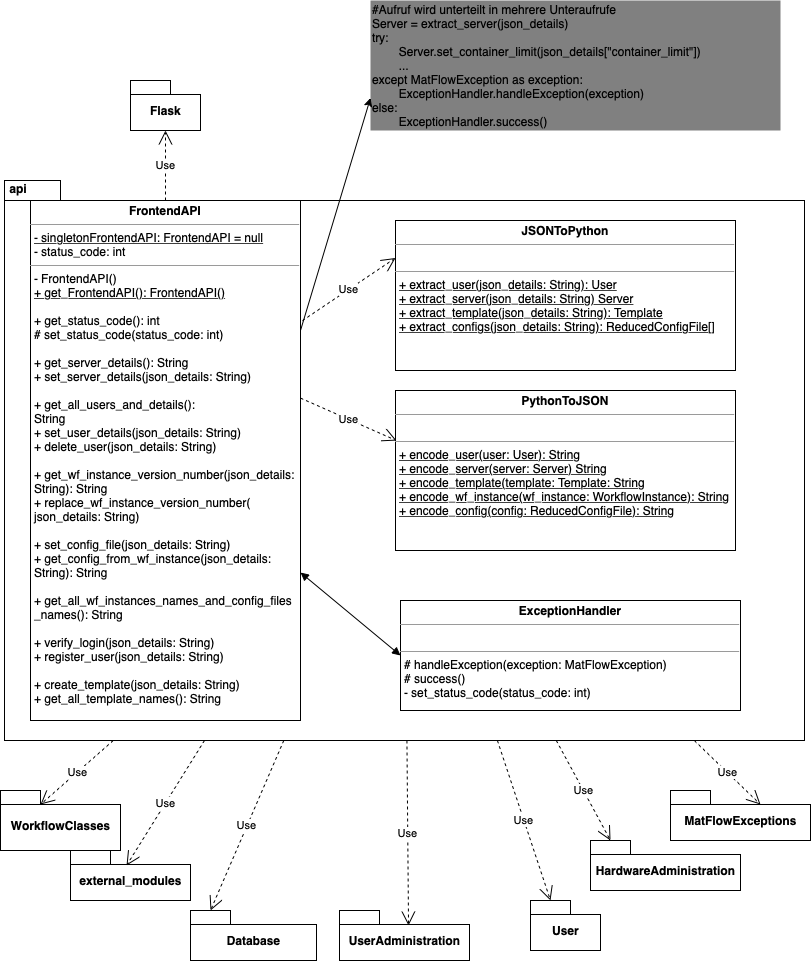

The diagram above was exported from draw.io. Its source (the exported page's mxGraphModel, read from the mxfile embedded in the PNG):
<mxGraphModel dx="830" dy="574" grid="0" gridSize="10" guides="1" tooltips="1" connect="1" arrows="1" fold="1" page="1" pageScale="1" pageWidth="827" pageHeight="1169" math="0" shadow="0">
  <root>
    <mxCell id="WIyWlLk6GJQsqaUBKTNV-0" />
    <mxCell id="WIyWlLk6GJQsqaUBKTNV-1" parent="WIyWlLk6GJQsqaUBKTNV-0" />
    <mxCell id="ITy2yE9yLyRHwH4owhD4-0" value="&amp;nbsp;api" style="shape=folder;fontStyle=1;spacingTop=-5;tabWidth=40;tabHeight=20;tabPosition=left;html=1;align=left;verticalAlign=top;" parent="WIyWlLk6GJQsqaUBKTNV-1" vertex="1">
      <mxGeometry x="14" y="360" width="800" height="560" as="geometry" />
    </mxCell>
    <mxCell id="ITy2yE9yLyRHwH4owhD4-1" value="&lt;p style=&quot;margin: 0px ; margin-top: 4px ; text-align: center&quot;&gt;&lt;b&gt;FrontendAPI&lt;/b&gt;&lt;/p&gt;&lt;hr size=&quot;1&quot;&gt;&lt;p style=&quot;margin: 0px ; margin-left: 4px&quot;&gt;&lt;u&gt;- singletonFrontendAPI: FrontendAPI = null&lt;/u&gt;&lt;/p&gt;&lt;p style=&quot;margin: 0px ; margin-left: 4px&quot;&gt;-&amp;nbsp;status_code: int&lt;/p&gt;&lt;hr size=&quot;1&quot;&gt;&lt;p style=&quot;margin: 0px ; margin-left: 4px&quot;&gt;- FrontendAPI()&lt;/p&gt;&lt;p style=&quot;margin: 0px ; margin-left: 4px&quot;&gt;&lt;u&gt;+ get_FrontendAPI(): FrontendAPI()&lt;/u&gt;&lt;/p&gt;&lt;p style=&quot;margin: 0px ; margin-left: 4px&quot;&gt;&lt;u&gt;&lt;br&gt;&lt;/u&gt;&lt;/p&gt;&lt;p style=&quot;margin: 0px ; margin-left: 4px&quot;&gt;+ get_status_code(): int&lt;/p&gt;&lt;p style=&quot;margin: 0px ; margin-left: 4px&quot;&gt;# set_status_code(status_code: int)&lt;/p&gt;&lt;p style=&quot;margin: 0px ; margin-left: 4px&quot;&gt;&lt;u&gt;&lt;br&gt;&lt;/u&gt;&lt;/p&gt;&lt;p style=&quot;margin: 0px ; margin-left: 4px&quot;&gt;+ get_server_details(): String&lt;br&gt;&lt;/p&gt;&lt;p style=&quot;margin: 0px ; margin-left: 4px&quot;&gt;+ set_server_details(json_details: String)&lt;br&gt;&lt;/p&gt;&lt;p style=&quot;margin: 0px ; margin-left: 4px&quot;&gt;&lt;br&gt;&lt;/p&gt;&lt;p style=&quot;margin: 0px 0px 0px 4px&quot;&gt;+ get_all_users_and_details():&lt;/p&gt;&lt;p style=&quot;margin: 0px 0px 0px 4px&quot;&gt;String&lt;/p&gt;&lt;p style=&quot;margin: 0px 0px 0px 4px&quot;&gt;+ set_user_details(json_details: String)&lt;br&gt;&lt;/p&gt;&lt;p style=&quot;margin: 0px 0px 0px 4px&quot;&gt;+ delete_user(json_details: String)&lt;/p&gt;&lt;p style=&quot;margin: 0px 0px 0px 4px&quot;&gt;&lt;br&gt;&lt;/p&gt;&lt;p style=&quot;margin: 0px 0px 0px 4px&quot;&gt;+ get_wf_instance_version_number(json_details:&lt;/p&gt;&lt;p style=&quot;margin: 0px 0px 0px 4px&quot;&gt;String): String&lt;/p&gt;&lt;p style=&quot;margin: 0px 0px 0px 4px&quot;&gt;+ replace_wf_instance_version_number(&lt;/p&gt;&lt;p style=&quot;margin: 0px 0px 0px 4px&quot;&gt;json_details: String)&lt;/p&gt;&lt;p style=&quot;margin: 0px 0px 0px 4px&quot;&gt;&lt;br&gt;&lt;/p&gt;&lt;p style=&quot;margin: 0px 0px 0px 4px&quot;&gt;+ set_config_file(json_details: String)&lt;/p&gt;&lt;p style=&quot;margin: 0px 0px 0px 4px&quot;&gt;+ get_config_from_wf_instance(json_details:&lt;/p&gt;&lt;p style=&quot;margin: 0px 0px 0px 4px&quot;&gt;String): String&lt;/p&gt;&lt;p style=&quot;margin: 0px 0px 0px 4px&quot;&gt;&lt;br&gt;&lt;/p&gt;&lt;p style=&quot;margin: 0px 0px 0px 4px&quot;&gt;+ get_all_wf_instances_names_and_config_files&lt;/p&gt;&lt;p style=&quot;margin: 0px 0px 0px 4px&quot;&gt;_names(): String&lt;/p&gt;&lt;p style=&quot;margin: 0px 0px 0px 4px&quot;&gt;&lt;br&gt;&lt;/p&gt;&lt;p style=&quot;margin: 0px 0px 0px 4px&quot;&gt;+ verify_login(json_details: String)&lt;/p&gt;&lt;p style=&quot;margin: 0px 0px 0px 4px&quot;&gt;+ register_user(json_details: String)&lt;/p&gt;&lt;p style=&quot;margin: 0px 0px 0px 4px&quot;&gt;&lt;br&gt;&lt;/p&gt;&lt;p style=&quot;margin: 0px 0px 0px 4px&quot;&gt;+ create_template(json_details: String)&lt;br&gt;&lt;/p&gt;&lt;p style=&quot;margin: 0px 0px 0px 4px&quot;&gt;+ get_all_template_names():&amp;nbsp;String&lt;/p&gt;&lt;p style=&quot;margin: 0px 0px 0px 4px&quot;&gt;&lt;br&gt;&lt;/p&gt;" style="verticalAlign=top;align=left;overflow=fill;fontSize=12;fontFamily=Helvetica;html=1;" parent="WIyWlLk6GJQsqaUBKTNV-1" vertex="1">
      <mxGeometry x="40" y="380" width="270" height="520" as="geometry" />
    </mxCell>
    <mxCell id="8ceVI0eCB0W4nKsWAaoD-1" value="&lt;p style=&quot;margin: 0px ; margin-top: 4px ; text-align: center&quot;&gt;&lt;b&gt;JSONToPython&lt;/b&gt;&lt;/p&gt;&lt;hr size=&quot;1&quot;&gt;&lt;p style=&quot;margin: 0px ; margin-left: 4px&quot;&gt;&lt;br&gt;&lt;/p&gt;&lt;hr size=&quot;1&quot;&gt;&lt;p style=&quot;margin: 0px ; margin-left: 4px&quot;&gt;&lt;u&gt;+ extract_user(json_details: String): User&lt;/u&gt;&lt;/p&gt;&lt;p style=&quot;margin: 0px ; margin-left: 4px&quot;&gt;&lt;u&gt;+ extract_server(json_details: String) Server&lt;br&gt;&lt;/u&gt;&lt;/p&gt;&lt;p style=&quot;margin: 0px ; margin-left: 4px&quot;&gt;&lt;u&gt;+ extract_template(json_details: String): Template&lt;/u&gt;&lt;/p&gt;&lt;p style=&quot;margin: 0px ; margin-left: 4px&quot;&gt;&lt;u&gt;+ extract_configs(json_details: String): ReducedConfigFile[]&lt;/u&gt;&lt;/p&gt;" style="verticalAlign=top;align=left;overflow=fill;fontSize=12;fontFamily=Helvetica;html=1;" parent="WIyWlLk6GJQsqaUBKTNV-1" vertex="1">
      <mxGeometry x="405" y="400" width="340" height="150" as="geometry" />
    </mxCell>
    <mxCell id="8ceVI0eCB0W4nKsWAaoD-2" value="&lt;p style=&quot;margin: 0px ; margin-top: 4px ; text-align: center&quot;&gt;&lt;b&gt;PythonToJSON&lt;/b&gt;&lt;/p&gt;&lt;hr size=&quot;1&quot;&gt;&lt;p style=&quot;margin: 0px ; margin-left: 4px&quot;&gt;&lt;br&gt;&lt;/p&gt;&lt;hr size=&quot;1&quot;&gt;&lt;p style=&quot;margin: 0px 0px 0px 4px&quot;&gt;&lt;u&gt;+ encode_user(user: User): String&lt;/u&gt;&lt;/p&gt;&lt;p style=&quot;margin: 0px 0px 0px 4px&quot;&gt;&lt;u&gt;+ encode_server(server: Server) String&lt;br&gt;&lt;/u&gt;&lt;/p&gt;&lt;p style=&quot;margin: 0px 0px 0px 4px&quot;&gt;&lt;u&gt;+ encode_template(template: Template: String&lt;/u&gt;&lt;/p&gt;&lt;p style=&quot;margin: 0px 0px 0px 4px&quot;&gt;&lt;u&gt;+ encode_wf_instance(wf_instance: WorkflowInstance): String&lt;/u&gt;&lt;/p&gt;&lt;p style=&quot;margin: 0px 0px 0px 4px&quot;&gt;&lt;u&gt;+ encode_config(config: ReducedConfigFile): String&lt;/u&gt;&lt;/p&gt;" style="verticalAlign=top;align=left;overflow=fill;fontSize=12;fontFamily=Helvetica;html=1;" parent="WIyWlLk6GJQsqaUBKTNV-1" vertex="1">
      <mxGeometry x="405" y="570" width="340" height="160" as="geometry" />
    </mxCell>
    <mxCell id="9-zKvvg6SYmZYuFb_zkb-0" value="&lt;p style=&quot;margin: 0px ; margin-top: 4px ; text-align: center&quot;&gt;&lt;b&gt;ExceptionHandler&lt;/b&gt;&lt;/p&gt;&lt;hr size=&quot;1&quot;&gt;&lt;p style=&quot;margin: 0px ; margin-left: 4px&quot;&gt;&lt;br&gt;&lt;/p&gt;&lt;hr size=&quot;1&quot;&gt;&lt;p style=&quot;margin: 0px ; margin-left: 4px&quot;&gt;# handleException(exception: MatFlowException)&lt;/p&gt;&lt;p style=&quot;margin: 0px ; margin-left: 4px&quot;&gt;# success()&lt;/p&gt;&lt;p style=&quot;margin: 0px ; margin-left: 4px&quot;&gt;- set_status_code(status_code: int)&lt;/p&gt;" style="verticalAlign=top;align=left;overflow=fill;fontSize=12;fontFamily=Helvetica;html=1;" parent="WIyWlLk6GJQsqaUBKTNV-1" vertex="1">
      <mxGeometry x="410" y="780" width="340" height="110" as="geometry" />
    </mxCell>
    <mxCell id="9-zKvvg6SYmZYuFb_zkb-6" value="Use" style="endArrow=open;endSize=12;dashed=1;html=1;rounded=0;entryX=0;entryY=0;entryDx=40;entryDy=14;entryPerimeter=0;exitX=0.136;exitY=1;exitDx=0;exitDy=0;exitPerimeter=0;" parent="WIyWlLk6GJQsqaUBKTNV-1" source="ITy2yE9yLyRHwH4owhD4-0" target="9-zKvvg6SYmZYuFb_zkb-7" edge="1">
      <mxGeometry width="160" relative="1" as="geometry">
        <mxPoint x="160" y="550" as="sourcePoint" />
        <mxPoint x="165" y="690" as="targetPoint" />
      </mxGeometry>
    </mxCell>
    <mxCell id="9-zKvvg6SYmZYuFb_zkb-7" value="WorkflowClasses" style="shape=folder;fontStyle=1;spacingTop=10;tabWidth=40;tabHeight=14;tabPosition=left;html=1;" parent="WIyWlLk6GJQsqaUBKTNV-1" vertex="1">
      <mxGeometry x="10" y="970" width="120" height="60" as="geometry" />
    </mxCell>
    <mxCell id="9-zKvvg6SYmZYuFb_zkb-9" value="external_modules" style="shape=folder;fontStyle=1;spacingTop=10;tabWidth=40;tabHeight=14;tabPosition=left;html=1;" parent="WIyWlLk6GJQsqaUBKTNV-1" vertex="1">
      <mxGeometry x="80" y="1030" width="120" height="50" as="geometry" />
    </mxCell>
    <mxCell id="9-zKvvg6SYmZYuFb_zkb-10" value="Database" style="shape=folder;fontStyle=1;spacingTop=10;tabWidth=40;tabHeight=14;tabPosition=left;html=1;" parent="WIyWlLk6GJQsqaUBKTNV-1" vertex="1">
      <mxGeometry x="200" y="1090" width="126" height="50" as="geometry" />
    </mxCell>
    <mxCell id="9-zKvvg6SYmZYuFb_zkb-11" value="UserAdministration" style="shape=folder;fontStyle=1;spacingTop=10;tabWidth=40;tabHeight=14;tabPosition=left;html=1;" parent="WIyWlLk6GJQsqaUBKTNV-1" vertex="1">
      <mxGeometry x="349" y="1090" width="130" height="50" as="geometry" />
    </mxCell>
    <mxCell id="9-zKvvg6SYmZYuFb_zkb-12" value="User" style="shape=folder;fontStyle=1;spacingTop=10;tabWidth=40;tabHeight=14;tabPosition=left;html=1;" parent="WIyWlLk6GJQsqaUBKTNV-1" vertex="1">
      <mxGeometry x="540" y="1080" width="70" height="50" as="geometry" />
    </mxCell>
    <mxCell id="9-zKvvg6SYmZYuFb_zkb-13" value="HardwareAdministration" style="shape=folder;fontStyle=1;spacingTop=10;tabWidth=40;tabHeight=14;tabPosition=left;html=1;" parent="WIyWlLk6GJQsqaUBKTNV-1" vertex="1">
      <mxGeometry x="600" y="1020" width="150" height="50" as="geometry" />
    </mxCell>
    <mxCell id="9-zKvvg6SYmZYuFb_zkb-16" value="Use" style="endArrow=open;endSize=12;dashed=1;html=1;rounded=0;entryX=0.467;entryY=0.3;entryDx=0;entryDy=0;entryPerimeter=0;exitX=0.25;exitY=1;exitDx=0;exitDy=0;exitPerimeter=0;" parent="WIyWlLk6GJQsqaUBKTNV-1" source="ITy2yE9yLyRHwH4owhD4-0" target="9-zKvvg6SYmZYuFb_zkb-9" edge="1">
      <mxGeometry width="160" relative="1" as="geometry">
        <mxPoint x="236" y="580" as="sourcePoint" />
        <mxPoint x="320" y="660" as="targetPoint" />
      </mxGeometry>
    </mxCell>
    <mxCell id="9-zKvvg6SYmZYuFb_zkb-17" value="Use" style="endArrow=open;endSize=12;dashed=1;html=1;rounded=0;entryX=0;entryY=0;entryDx=20;entryDy=0;entryPerimeter=0;" parent="WIyWlLk6GJQsqaUBKTNV-1" source="ITy2yE9yLyRHwH4owhD4-0" target="9-zKvvg6SYmZYuFb_zkb-10" edge="1">
      <mxGeometry width="160" relative="1" as="geometry">
        <mxPoint x="250" y="600" as="sourcePoint" />
        <mxPoint x="420" y="640" as="targetPoint" />
      </mxGeometry>
    </mxCell>
    <mxCell id="9-zKvvg6SYmZYuFb_zkb-18" value="Use" style="endArrow=open;endSize=12;dashed=1;html=1;rounded=0;entryX=0.531;entryY=0.3;entryDx=0;entryDy=0;entryPerimeter=0;" parent="WIyWlLk6GJQsqaUBKTNV-1" source="ITy2yE9yLyRHwH4owhD4-0" target="9-zKvvg6SYmZYuFb_zkb-11" edge="1">
      <mxGeometry width="160" relative="1" as="geometry">
        <mxPoint x="160" y="580" as="sourcePoint" />
        <mxPoint x="574" y="670" as="targetPoint" />
      </mxGeometry>
    </mxCell>
    <mxCell id="9-zKvvg6SYmZYuFb_zkb-19" value="Use" style="endArrow=open;endSize=12;dashed=1;html=1;rounded=0;entryX=0;entryY=0;entryDx=20;entryDy=0;entryPerimeter=0;" parent="WIyWlLk6GJQsqaUBKTNV-1" source="ITy2yE9yLyRHwH4owhD4-0" target="9-zKvvg6SYmZYuFb_zkb-12" edge="1">
      <mxGeometry width="160" relative="1" as="geometry">
        <mxPoint x="170" y="580" as="sourcePoint" />
        <mxPoint x="590" y="640" as="targetPoint" />
      </mxGeometry>
    </mxCell>
    <mxCell id="9-zKvvg6SYmZYuFb_zkb-20" value="Use" style="endArrow=open;endSize=12;dashed=1;html=1;rounded=0;entryX=0;entryY=0;entryDx=20;entryDy=0;entryPerimeter=0;" parent="WIyWlLk6GJQsqaUBKTNV-1" source="ITy2yE9yLyRHwH4owhD4-0" target="9-zKvvg6SYmZYuFb_zkb-13" edge="1">
      <mxGeometry width="160" relative="1" as="geometry">
        <mxPoint x="760" y="650" as="sourcePoint" />
        <mxPoint x="920" y="650" as="targetPoint" />
      </mxGeometry>
    </mxCell>
    <mxCell id="9-zKvvg6SYmZYuFb_zkb-23" value="&lt;span style=&quot;white-space: pre&quot;&gt;#Aufruf wird unterteilt in mehrere Unteraufrufe&lt;br&gt;Server = extract_server(json_details)&lt;br/&gt;try:&lt;br/&gt;&lt;span style=&quot;white-space: pre&quot;&gt;&#09;Server.set_container_limit(json_details[&quot;container_limit&quot;])&lt;br/&gt;&lt;/span&gt;&lt;span style=&quot;white-space: pre&quot;&gt;&#09;...&lt;br/&gt;&lt;/span&gt;except MatFlowException as exception:&lt;br/&gt;&lt;span style=&quot;white-space: pre&quot;&gt;&#09;ExceptionHandler.handleException(exception)&lt;br/&gt;&lt;/span&gt;else:&lt;br/&gt;&lt;span style=&quot;white-space: pre&quot;&gt;&#09;ExceptionHandler.success()&lt;/span&gt;&lt;br&gt;&lt;/span&gt;" style="text;html=1;strokeColor=none;fillColor=grey;align=left;verticalAlign=middle;whiteSpace=wrap;rounded=0;" parent="WIyWlLk6GJQsqaUBKTNV-1" vertex="1">
      <mxGeometry x="380" y="180" width="410" height="130" as="geometry" />
    </mxCell>
    <mxCell id="9-zKvvg6SYmZYuFb_zkb-24" value="" style="endArrow=classic;html=1;rounded=0;exitX=1;exitY=0.25;exitDx=0;exitDy=0;entryX=0;entryY=0.75;entryDx=0;entryDy=0;" parent="WIyWlLk6GJQsqaUBKTNV-1" source="ITy2yE9yLyRHwH4owhD4-1" target="9-zKvvg6SYmZYuFb_zkb-23" edge="1">
      <mxGeometry width="50" height="50" relative="1" as="geometry">
        <mxPoint x="630" y="160" as="sourcePoint" />
        <mxPoint x="680" y="110" as="targetPoint" />
      </mxGeometry>
    </mxCell>
    <mxCell id="9-zKvvg6SYmZYuFb_zkb-28" value="Use" style="endArrow=open;endSize=12;dashed=1;html=1;rounded=0;exitX=1.007;exitY=0.231;exitDx=0;exitDy=0;exitPerimeter=0;entryX=0;entryY=0.25;entryDx=0;entryDy=0;" parent="WIyWlLk6GJQsqaUBKTNV-1" source="ITy2yE9yLyRHwH4owhD4-1" target="8ceVI0eCB0W4nKsWAaoD-1" edge="1">
      <mxGeometry width="160" relative="1" as="geometry">
        <mxPoint x="310" y="164.5" as="sourcePoint" />
        <mxPoint x="470" y="164.5" as="targetPoint" />
      </mxGeometry>
    </mxCell>
    <mxCell id="9-zKvvg6SYmZYuFb_zkb-29" value="Use" style="endArrow=open;endSize=12;dashed=1;html=1;rounded=0;exitX=1;exitY=0.38;exitDx=0;exitDy=0;exitPerimeter=0;entryX=0.003;entryY=0.313;entryDx=0;entryDy=0;entryPerimeter=0;" parent="WIyWlLk6GJQsqaUBKTNV-1" source="ITy2yE9yLyRHwH4owhD4-1" target="8ceVI0eCB0W4nKsWAaoD-2" edge="1">
      <mxGeometry width="160" relative="1" as="geometry">
        <mxPoint x="360" y="270" as="sourcePoint" />
        <mxPoint x="520" y="270" as="targetPoint" />
      </mxGeometry>
    </mxCell>
    <mxCell id="AjILl3aYuqa8AZJHWH_t-0" value="MatFlowExceptions" style="shape=folder;fontStyle=1;spacingTop=10;tabWidth=40;tabHeight=14;tabPosition=left;html=1;" parent="WIyWlLk6GJQsqaUBKTNV-1" vertex="1">
      <mxGeometry x="680" y="970" width="140" height="50" as="geometry" />
    </mxCell>
    <mxCell id="AjILl3aYuqa8AZJHWH_t-1" value="Use" style="endArrow=open;endSize=12;dashed=1;html=1;rounded=0;entryX=0;entryY=0;entryDx=90;entryDy=14;entryPerimeter=0;" parent="WIyWlLk6GJQsqaUBKTNV-1" source="ITy2yE9yLyRHwH4owhD4-0" target="AjILl3aYuqa8AZJHWH_t-0" edge="1">
      <mxGeometry width="160" relative="1" as="geometry">
        <mxPoint x="900" y="660" as="sourcePoint" />
        <mxPoint x="1060" y="660" as="targetPoint" />
      </mxGeometry>
    </mxCell>
    <mxCell id="D7wQuNo1aPXiLTUeNWVa-0" value="" style="endArrow=block;startArrow=block;endFill=1;startFill=1;html=1;rounded=0;entryX=0;entryY=0.5;entryDx=0;entryDy=0;" parent="WIyWlLk6GJQsqaUBKTNV-1" source="ITy2yE9yLyRHwH4owhD4-1" target="9-zKvvg6SYmZYuFb_zkb-0" edge="1">
      <mxGeometry width="160" relative="1" as="geometry">
        <mxPoint x="640" y="420" as="sourcePoint" />
        <mxPoint x="800" y="420" as="targetPoint" />
      </mxGeometry>
    </mxCell>
    <mxCell id="D7wQuNo1aPXiLTUeNWVa-1" value="Flask" style="shape=folder;fontStyle=1;spacingTop=10;tabWidth=40;tabHeight=14;tabPosition=left;html=1;" parent="WIyWlLk6GJQsqaUBKTNV-1" vertex="1">
      <mxGeometry x="140" y="260" width="70" height="50" as="geometry" />
    </mxCell>
    <mxCell id="D7wQuNo1aPXiLTUeNWVa-2" value="Use" style="endArrow=open;endSize=12;dashed=1;html=1;rounded=0;" parent="WIyWlLk6GJQsqaUBKTNV-1" source="ITy2yE9yLyRHwH4owhD4-1" target="D7wQuNo1aPXiLTUeNWVa-1" edge="1">
      <mxGeometry width="160" relative="1" as="geometry">
        <mxPoint x="60" y="-20" as="sourcePoint" />
        <mxPoint x="220" y="-20" as="targetPoint" />
      </mxGeometry>
    </mxCell>
  </root>
</mxGraphModel>